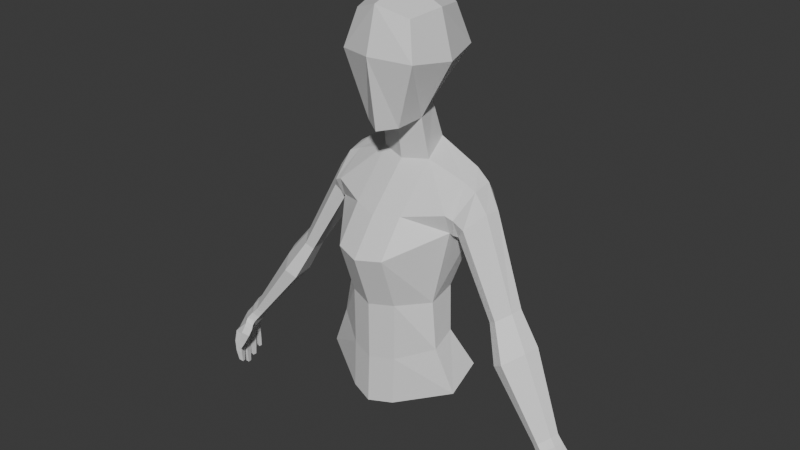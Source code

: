 # Source: woman_low_poly1.blend  (saved by Blender 5.1.29; exported with 4.5.12 LTS)
import bpy
from mathutils import Matrix  # noqa: F401  (used for matrix-valued properties, if any)

bpy.ops.wm.read_factory_settings(use_empty=True)
scene = bpy.context.scene
scene.name = 'Scene'

# ---- collections
col_collection = bpy.data.collections.new('Collection'); scene.collection.children.link(col_collection)

# ---- materials (node trees are filled in below, after node groups)
mat_material = bpy.data.materials.new('Material')
mat_material.alpha_threshold = 0.0
mat_material.use_backface_culling_lightprobe_volume = False
mat_material.roughness = 0.5
mat_material.line_color = (0.0, 0.0, 0.0, 1.0)

# ---- material node trees
mat_material.use_nodes = True; mat_material.node_tree.nodes.clear()
_N = mat_material.node_tree.nodes; _L = mat_material.node_tree.links
n0 = _N.new('ShaderNodeOutputMaterial'); n0.name = 'Material Output'; n0.location = (200, 100)
n1 = _N.new('ShaderNodeBsdfPrincipled'); n1.name = 'Principled BSDF'; n1.location = (-200, 100)
_L.new(n1.outputs[0], n0.inputs[0])
n0.is_active_output = True

# ---- world
world_world = bpy.data.worlds.new('World'); scene.world = world_world
world_world.use_nodes = True; world_world.node_tree.nodes.clear()
_N = world_world.node_tree.nodes; _L = world_world.node_tree.links
n0 = _N.new('ShaderNodeOutputWorld'); n0.name = 'World Output'; n0.location = (200, 100)
n1 = _N.new('ShaderNodeBackground'); n1.name = 'Background'; n1.location = (-200, 100)
n1.inputs[0].default_value = (0.05088, 0.05088, 0.05088, 1.0)
_L.new(n1.outputs[0], n0.inputs[0])
n0.is_active_output = True
world_world.color = (0.05088, 0.05088, 0.05088)
world_world.sun_shadow_jitter_overblur = 0.0

# ---- meshes
me_cube = bpy.data.meshes.new('Cube')
me_cube.from_pydata([(0.04679, 0.07516, 0.07843), (0.02793, 0.04388, -0.07251), (0.05049, -0.03973, 0.07766), (0.03014, -0.04122, -0.09531), (0.0, 0.05873, -0.07727), (0.0, -0.05902, 0.09569), (0.0, -0.0595, -0.1023), (0.0, 0.08653, 0.097), (0.06487, 0.01572, 0.08653), (0.03872, 0.003323, -0.08882), (0.0, 0.01572, 0.1167), (0.0, -0.009344, -0.09493), (0.06191, 0.09495, 0.01225), (0.0668, -0.05431, 0.01553), (0.0, -0.07867, 0.02096), (0.0, 0.1101, 0.01572), (0.0, 0.01572, 0.01179), (0.08582, 0.01572, 0.007859), (0.0444, 0.01572, -0.1603), (0.03361, 0.06366, -0.1386), (0.0, 0.0758, -0.1335), (0.0, 0.001874, -0.1658), (0.04195, -0.07214, -0.579), (0.03116, 0.06338, -0.5231), (0.0, 0.07551, -0.518), (0.0, -0.08599, -0.5845), (0.0, -0.06868, -0.2406), (0.0, -0.1136, -0.3025), (0.0, -0.08161, -0.3965), (0.0, -0.08166, -0.499), (0.04244, -0.06781, -0.4935), (0.04293, -0.06776, -0.391), (0.04342, -0.09974, -0.297), (0.04391, -0.05483, -0.2351), (0.03312, 0.09351, -0.1984), (0.03263, 0.08918, -0.2732), (0.03214, 0.04854, -0.3736), (0.03165, 0.0314, -0.4612), (0.0, 0.04353, -0.4561), (0.0, 0.06067, -0.3685), (0.0, 0.1013, -0.2681), (0.0, 0.1056, -0.1933), (0.1081, 0.02531, -0.1858), (0.1076, 0.05976, -0.1711), (0.131, -0.02146, -0.5478), (0.126, 0.04129, -0.5219), (0.1084, -0.02443, -0.2248), (0.09356, 0.01716, -0.4557), (0.09856, -0.02877, -0.4707), (0.08643, -0.02324, -0.3884), (0.11, -0.01289, -0.2583), (0.1084, 0.08738, -0.207), (0.1105, 0.07116, -0.2571), (0.08144, 0.03061, -0.3803), (0.1297, 0.02426, -0.1958), (0.1325, 0.05586, -0.1885), (0.1215, -0.02138, -0.2306), (0.1152, -0.01079, -0.2621), (0.1265, 0.07546, -0.2103), (0.1174, 0.06187, -0.2568), (0.1514, 0.02506, -0.2273), (0.158, 0.04752, -0.227), (0.1335, -0.0102, -0.2483), (0.1189, -0.002019, -0.267), (0.1441, 0.06462, -0.2361), (0.1228, 0.05767, -0.2646), (0.2199, 0.007084, -0.372), (0.2257, 0.0234, -0.3682), (0.2041, -0.01647, -0.3816), (0.1909, -0.01101, -0.3904), (0.2134, 0.03352, -0.376), (0.1942, 0.01844, -0.3887), (0.2573, -0.007206, -0.4236), (0.2655, 0.01559, -0.4183), (0.2353, -0.04011, -0.437), (0.2168, -0.03248, -0.4494), (0.2482, 0.02972, -0.4293), (0.2215, 0.00866, -0.447), (0.3252, -0.02645, -0.5394), (0.3297, -0.01365, -0.5364), (0.3128, -0.04493, -0.5469), (0.3024, -0.04064, -0.5539), (0.3201, -0.00571, -0.5426), (0.305, -0.01754, -0.5526), (0.3348, -0.02904, -0.5502), (0.3398, -0.01493, -0.547), (0.3223, -0.04733, -0.557), (0.3108, -0.0426, -0.5647), (0.3292, -0.006184, -0.5538), (0.3126, -0.01922, -0.5647), (0.3667, -0.04186, -0.607), (0.3657, -0.001622, -0.611), (0.3635, -0.05419, -0.6096), (0.3583, -0.009083, -0.5781), (0.3451, 0.00143, -0.5854), (0.3392, -0.05262, -0.5847), (0.3569, -0.02778, -0.5756), (0.3326, -0.02386, -0.5927), (0.3256, -0.04681, -0.5908), (0.3403, 0.0001052, -0.5699), (0.3449, -0.02718, -0.5623), (0.3181, -0.04789, -0.5755), (0.3504, -0.01294, -0.5624), (0.3296, -0.05341, -0.5678), (0.3225, -0.01643, -0.578), (0.328, -0.06392, -0.5815), (0.3299, -0.07063, -0.593), (0.3173, -0.06483, -0.5984), (0.3154, -0.05812, -0.5869), (0.3308, -0.05781, -0.6181), (0.3402, -0.06212, -0.6141), (0.3277, -0.06698, -0.6174), (0.3371, -0.07129, -0.6134), (0.3394, -0.06198, -0.6328), (0.3467, -0.06551, -0.6283), (0.3366, -0.06957, -0.6323), (0.3439, -0.0731, -0.6278), (0.353, -0.05447, -0.6355), (0.3283, -0.05915, -0.5732), (0.3347, -0.05877, -0.5898), (0.3222, -0.05067, -0.5934), (0.3555, -0.04279, -0.6362), (0.3161, -0.05446, -0.5792), (0.3697, -0.04472, -0.6338), (0.3671, -0.0564, -0.6331), (0.3499, -0.0525, -0.6158), (0.3524, -0.04082, -0.6165), (0.3672, -0.04662, -0.6548), (0.3649, -0.05705, -0.6542), (0.3523, -0.05533, -0.6564), (0.3546, -0.0449, -0.657), (0.361, -0.049, -0.6735), (0.3595, -0.056, -0.673), (0.351, -0.05485, -0.6745), (0.3525, -0.04784, -0.6749), (0.3541, -0.03938, -0.6399), (0.356, -0.02757, -0.6403), (0.3702, -0.02883, -0.638), (0.3683, -0.04064, -0.6376), (0.3684, -0.03008, -0.6625), (0.3667, -0.04063, -0.6621), (0.354, -0.0395, -0.6642), (0.3557, -0.02895, -0.6646), (0.3628, -0.03209, -0.6841), (0.3617, -0.03917, -0.6839), (0.3532, -0.03842, -0.6853), (0.3543, -0.03133, -0.6855), (0.3547, -0.02666, -0.6366), (0.3537, -0.01474, -0.6369), (0.3678, -0.01265, -0.6344), (0.3688, -0.02458, -0.6342), (0.3513, -0.02643, -0.6172), (0.3504, -0.0145, -0.6174), (0.3659, -0.01435, -0.6552), (0.3667, -0.02501, -0.655), (0.3541, -0.02687, -0.6572), (0.3533, -0.01621, -0.6574), (0.3604, -0.01767, -0.6737), (0.361, -0.02483, -0.6736), (0.3525, -0.02608, -0.675), (0.352, -0.01892, -0.6752), (0.3549, -0.01108, -0.6338), (0.3541, -0.001614, -0.6333), (0.3653, 6.162e-05, -0.6313), (0.3661, -0.009409, -0.6318), (0.3668, -0.02951, -0.6074), (0.354, -0.0004678, -0.6168), (0.3636, -0.0002279, -0.6479), (0.3644, -0.008689, -0.6483), (0.3544, -0.01019, -0.6501), (0.3536, -0.001725, -0.6497), (0.3593, -0.001963, -0.6627), (0.3598, -0.007647, -0.663), (0.353, -0.008653, -0.6642), (0.3525, -0.002969, -0.6639), (0.3676, -0.01482, -0.6081), (0.3361, -0.01295, -0.5907), (0.3206, -0.03007, -0.5769), (0.3285, -0.0343, -0.5929), (0.3392, -0.03584, -0.5643), (0.3511, -0.03998, -0.578)], [], [(11, 9, 3, 6), (17, 8, 2, 13), (15, 7, 0, 12), (8, 10, 5, 2), (13, 2, 5, 14), (16, 15, 4, 11), (14, 16, 11, 6), (0, 7, 10, 8), (12, 0, 8, 17), (11, 4, 20, 21), (1, 12, 17, 9), (5, 10, 16, 14), (10, 7, 15, 16), (3, 13, 14, 6), (4, 15, 12, 1), (9, 17, 13, 3), (30, 29, 25, 22), (1, 9, 18, 19), (9, 11, 21, 18), (4, 1, 19, 20), (24, 23, 22, 25), (38, 37, 23, 24), (29, 38, 24, 25), (31, 30, 48, 49), (23, 37, 47, 45), (34, 19, 43, 51), (19, 18, 42, 43), (37, 36, 53, 47), (21, 20, 41, 26), (26, 41, 40, 27), (27, 40, 39, 28), (28, 39, 38, 29), (20, 19, 34, 41), (41, 34, 35, 40), (40, 35, 36, 39), (39, 36, 37, 38), (18, 21, 26, 33), (33, 26, 27, 32), (32, 27, 28, 31), (31, 28, 29, 30), (47, 48, 44, 45), (50, 52, 59, 57), (51, 43, 55, 58), (52, 50, 49, 53), (53, 49, 48, 47), (35, 34, 51, 52), (22, 23, 45, 44), (32, 31, 49, 50), (36, 35, 52, 53), (33, 32, 50, 46), (18, 33, 46, 42), (30, 22, 44, 48), (59, 58, 64, 65), (57, 59, 65, 63), (42, 46, 56, 54), (43, 42, 54, 55), (52, 51, 58, 59), (46, 50, 57, 56), (60, 62, 68, 66), (64, 61, 67, 70), (56, 57, 63, 62), (55, 54, 60, 61), (58, 55, 61, 64), (54, 56, 62, 60), (71, 70, 76, 77), (69, 71, 77, 75), (63, 65, 71, 69), (65, 64, 70, 71), (62, 63, 69, 68), (61, 60, 66, 67), (72, 74, 80, 78), (76, 73, 79, 82), (68, 69, 75, 74), (67, 66, 72, 73), (70, 67, 73, 76), (66, 68, 74, 72), (83, 82, 88, 89), (81, 83, 89, 87), (75, 77, 83, 81), (77, 76, 82, 83), (74, 75, 81, 80), (73, 72, 78, 79), (94, 93, 91, 166), (80, 81, 87, 86), (79, 78, 84, 85), (82, 79, 85, 88), (78, 80, 86, 84), (117, 121, 130, 129), (98, 178, 126, 125), (97, 176, 152, 151), (95, 98, 125, 92), (93, 96, 165, 175), (102, 100, 96, 93), (101, 98, 120, 122), (104, 99, 94, 176), (101, 177, 178, 98), (99, 102, 93, 94), (100, 179, 180, 96), (84, 179, 100), (88, 85, 102, 99), (87, 89, 177, 101), (89, 88, 99, 104), (86, 87, 101, 103), (85, 84, 100, 102), (105, 108, 107, 106), (95, 103, 118, 119), (103, 101, 122, 118), (106, 107, 111, 112), (111, 109, 113, 115), (107, 120, 109, 111), (98, 95, 119, 120), (113, 114, 116, 115), (109, 110, 114, 113), (110, 112, 116, 114), (112, 111, 115, 116), (119, 118, 105, 106), (119, 106, 112, 110), (118, 122, 108, 105), (120, 119, 110, 109), (122, 120, 107, 108), (92, 90, 126, 125), (117, 124, 92, 125), (121, 117, 125, 126), (123, 121, 126, 90), (130, 127, 131, 134), (124, 117, 129, 128), (121, 123, 127, 130), (123, 124, 128, 127), (132, 133, 134, 131), (127, 128, 132, 131), (129, 130, 134, 133), (128, 129, 133, 132), (135, 136, 142, 141), (90, 165, 151, 126), (135, 138, 90, 126), (136, 135, 126, 151), (137, 136, 151, 165), (142, 139, 143, 146), (138, 135, 141, 140), (136, 137, 139, 142), (137, 138, 140, 139), (144, 145, 146, 143), (139, 140, 144, 143), (141, 142, 146, 145), (140, 141, 145, 144), (147, 148, 156, 155), (165, 175, 152, 151), (147, 150, 165, 151), (148, 147, 151, 152), (149, 148, 152, 175), (156, 153, 157, 160), (150, 147, 155, 154), (148, 149, 153, 156), (149, 150, 154, 153), (158, 159, 160, 157), (153, 154, 158, 157), (155, 156, 160, 159), (154, 155, 159, 158), (161, 162, 170, 169), (175, 91, 166, 152), (161, 164, 175, 152), (162, 161, 152, 166), (163, 162, 166, 91), (170, 167, 171, 174), (164, 161, 169, 168), (162, 163, 167, 170), (163, 164, 168, 167), (172, 173, 174, 171), (167, 168, 172, 171), (169, 170, 174, 173), (168, 169, 173, 172), (180, 179, 103, 95), (175, 91, 93), (138, 137, 165, 90), (124, 123, 90, 92), (150, 149, 175, 165), (164, 163, 91, 175), (152, 176, 94, 166), (176, 97, 104), (126, 178, 97, 151), (178, 177, 104, 97), (177, 89, 104), (165, 96, 180, 90), (90, 180, 95, 92), (179, 84, 86, 103)])
_uv = me_cube.uv_layers.new(name='UVMap')
_uv.uv.foreach_set('vector', [0.25, 0.625, 0.375, 0.625, 0.3609, 0.7313, 0.25, 0.75, 0.5, 0.625, 0.625, 0.625, 0.6378, 0.7326, 0.5, 0.7454, 0.5, 0.375, 0.625, 0.375, 0.6403, 0.5005, 0.5, 0.4852, 0.625, 0.625, 0.75, 0.625, 0.75, 0.75, 0.6378, 0.7326, 0.5, 0.7454, 0.6378, 0.7326, 0.625, 0.875, 0.5, 0.875, 0.4688, 0.6562, 0.4375, 0.4375, 0.25, 0.5, 0.3125, 0.6875, 0.5, 0.875, 0.4688, 0.6562, 0.3125, 0.6875, 0.375, 0.875, 0.6403, 0.5005, 0.75, 0.5, 0.75, 0.625, 0.625, 0.625, 0.5, 0.4852, 0.6403, 0.5005, 0.625, 0.625, 0.5, 0.625, 0.3125, 0.6875, 0.25, 0.5, 0.25, 0.5, 0.3125, 0.6875, 0.3576, 0.5027, 0.5, 0.4852, 0.5, 0.625, 0.375, 0.625, 0.625, 0.875, 0.625, 0.625, 0.4688, 0.6562, 0.5, 0.875, 0.625, 0.625, 0.625, 0.375, 0.4375, 0.4375, 0.4688, 0.6562, 0.3609, 0.7313, 0.5, 0.7454, 0.5, 0.875, 0.375, 0.875, 0.375, 0.375, 0.5, 0.375, 0.5, 0.4852, 0.3576, 0.5027, 0.375, 0.625, 0.5, 0.625, 0.5, 0.7454, 0.3609, 0.7313, 0.375, 0.625, 0.25, 0.625, 0.25, 0.625, 0.375, 0.625, 0.3576, 0.5027, 0.375, 0.625, 0.375, 0.625, 0.3576, 0.5027, 0.375, 0.625, 0.25, 0.625, 0.25, 0.625, 0.375, 0.625, 0.375, 0.375, 0.3576, 0.5027, 0.3576, 0.5027, 0.375, 0.375, 0.25, 0.5, 0.3576, 0.5027, 0.375, 0.625, 0.25, 0.625, 0.375, 0.375, 0.3576, 0.5027, 0.3576, 0.5027, 0.375, 0.375, 0.3125, 0.6875, 0.25, 0.5, 0.25, 0.5, 0.3125, 0.6875, 0.375, 0.625, 0.375, 0.625, 0.3694, 0.5858, 0.3694, 0.5858, 0.3576, 0.5027, 0.3576, 0.5027, 0.3613, 0.5291, 0.3613, 0.5291, 0.3576, 0.5027, 0.3576, 0.5027, 0.3576, 0.5027, 0.3576, 0.5027, 0.3576, 0.5027, 0.375, 0.625, 0.375, 0.625, 0.3576, 0.5027, 0.3576, 0.5027, 0.3576, 0.5027, 0.3613, 0.5291, 0.3613, 0.5291, 0.3125, 0.6875, 0.25, 0.5, 0.25, 0.5, 0.3125, 0.6875, 0.3125, 0.6875, 0.25, 0.5, 0.25, 0.5, 0.3125, 0.6875, 0.3125, 0.6875, 0.25, 0.5, 0.25, 0.5, 0.3125, 0.6875, 0.3125, 0.6875, 0.25, 0.5, 0.25, 0.5, 0.3125, 0.6875, 0.375, 0.375, 0.3576, 0.5027, 0.3576, 0.5027, 0.375, 0.375, 0.375, 0.375, 0.3576, 0.5027, 0.3576, 0.5027, 0.375, 0.375, 0.375, 0.375, 0.3576, 0.5027, 0.3576, 0.5027, 0.375, 0.375, 0.375, 0.375, 0.3576, 0.5027, 0.3576, 0.5027, 0.375, 0.375, 0.375, 0.625, 0.25, 0.625, 0.25, 0.625, 0.375, 0.625, 0.375, 0.625, 0.25, 0.625, 0.25, 0.625, 0.375, 0.625, 0.375, 0.625, 0.25, 0.625, 0.25, 0.625, 0.375, 0.625, 0.375, 0.625, 0.25, 0.625, 0.25, 0.625, 0.375, 0.625, 0.3613, 0.5291, 0.3694, 0.5858, 0.3694, 0.5858, 0.3613, 0.5291, 0.3694, 0.5858, 0.3613, 0.5291, 0.3613, 0.5291, 0.3694, 0.5858, 0.3576, 0.5027, 0.3576, 0.5027, 0.3576, 0.5027, 0.3576, 0.5027, 0.3613, 0.5291, 0.3694, 0.5858, 0.3694, 0.5858, 0.3613, 0.5291, 0.3613, 0.5291, 0.3694, 0.5858, 0.3694, 0.5858, 0.3613, 0.5291, 0.3576, 0.5027, 0.3576, 0.5027, 0.3576, 0.5027, 0.3613, 0.5291, 0.375, 0.625, 0.3576, 0.5027, 0.3613, 0.5291, 0.3694, 0.5858, 0.375, 0.625, 0.375, 0.625, 0.3694, 0.5858, 0.3694, 0.5858, 0.3576, 0.5027, 0.3576, 0.5027, 0.3613, 0.5291, 0.3613, 0.5291, 0.375, 0.625, 0.375, 0.625, 0.3694, 0.5858, 0.375, 0.625, 0.375, 0.625, 0.375, 0.625, 0.375, 0.625, 0.375, 0.625, 0.375, 0.625, 0.375, 0.625, 0.3694, 0.5858, 0.3694, 0.5858, 0.3613, 0.5291, 0.3576, 0.5027, 0.3576, 0.5027, 0.3613, 0.5291, 0.3694, 0.5858, 0.3613, 0.5291, 0.3613, 0.5291, 0.3694, 0.5858, 0.375, 0.625, 0.375, 0.625, 0.375, 0.625, 0.375, 0.625, 0.3576, 0.5027, 0.375, 0.625, 0.375, 0.625, 0.3576, 0.5027, 0.3613, 0.5291, 0.3576, 0.5027, 0.3576, 0.5027, 0.3613, 0.5291, 0.375, 0.625, 0.3694, 0.5858, 0.3694, 0.5858, 0.375, 0.625, 0.375, 0.625, 0.375, 0.625, 0.375, 0.625, 0.375, 0.625, 0.3576, 0.5027, 0.3576, 0.5027, 0.3576, 0.5027, 0.3576, 0.5027, 0.375, 0.625, 0.3694, 0.5858, 0.3694, 0.5858, 0.375, 0.625, 0.3576, 0.5027, 0.375, 0.625, 0.375, 0.625, 0.3576, 0.5027, 0.3576, 0.5027, 0.3576, 0.5027, 0.3576, 0.5027, 0.3576, 0.5027, 0.375, 0.625, 0.375, 0.625, 0.375, 0.625, 0.375, 0.625, 0.3613, 0.5291, 0.3576, 0.5027, 0.3576, 0.5027, 0.3613, 0.5291, 0.3694, 0.5858, 0.3613, 0.5291, 0.3613, 0.5291, 0.3694, 0.5858, 0.3694, 0.5858, 0.3613, 0.5291, 0.3613, 0.5291, 0.3694, 0.5858, 0.3613, 0.5291, 0.3576, 0.5027, 0.3576, 0.5027, 0.3613, 0.5291, 0.375, 0.625, 0.3694, 0.5858, 0.3694, 0.5858, 0.375, 0.625, 0.3576, 0.5027, 0.375, 0.625, 0.375, 0.625, 0.3576, 0.5027, 0.375, 0.625, 0.375, 0.625, 0.375, 0.625, 0.375, 0.625, 0.3576, 0.5027, 0.3576, 0.5027, 0.3576, 0.5027, 0.3576, 0.5027, 0.375, 0.625, 0.3694, 0.5858, 0.3694, 0.5858, 0.375, 0.625, 0.3576, 0.5027, 0.375, 0.625, 0.375, 0.625, 0.3576, 0.5027, 0.3576, 0.5027, 0.3576, 0.5027, 0.3576, 0.5027, 0.3576, 0.5027, 0.375, 0.625, 0.375, 0.625, 0.375, 0.625, 0.375, 0.625, 0.3613, 0.5291, 0.3576, 0.5027, 0.3576, 0.5027, 0.3613, 0.5291, 0.3694, 0.5858, 0.3613, 0.5291, 0.3613, 0.5291, 0.3694, 0.5858, 0.3694, 0.5858, 0.3613, 0.5291, 0.3613, 0.5291, 0.3694, 0.5858, 0.3613, 0.5291, 0.3576, 0.5027, 0.3576, 0.5027, 0.3613, 0.5291, 0.375, 0.625, 0.3694, 0.5858, 0.3694, 0.5858, 0.375, 0.625, 0.3576, 0.5027, 0.375, 0.625, 0.375, 0.625, 0.3576, 0.5027, 0.3576, 0.5027, 0.3576, 0.5027, 0.3576, 0.5027, 0.3576, 0.5027, 0.375, 0.625, 0.3694, 0.5858, 0.3694, 0.5858, 0.375, 0.625, 0.3576, 0.5027, 0.375, 0.625, 0.375, 0.625, 0.3576, 0.5027, 0.3576, 0.5027, 0.3576, 0.5027, 0.3576, 0.5027, 0.3576, 0.5027, 0.375, 0.625, 0.375, 0.625, 0.375, 0.625, 0.375, 0.625, 0.375, 0.625, 0.375, 0.625, 0.375, 0.625, 0.375, 0.625, 0.3694, 0.5858, 0.3647, 0.5524, 0.3656, 0.5593, 0.3694, 0.5858, 0.3613, 0.5291, 0.3592, 0.5142, 0.3592, 0.5142, 0.3613, 0.5291, 0.375, 0.625, 0.3694, 0.5858, 0.3694, 0.5858, 0.375, 0.625, 0.3576, 0.5027, 0.375, 0.625, 0.3689, 0.5823, 0.3637, 0.5457, 0.3576, 0.5027, 0.375, 0.6249, 0.375, 0.625, 0.3576, 0.5027, 0.3694, 0.5858, 0.3694, 0.5858, 0.3694, 0.5858, 0.3694, 0.5858, 0.3613, 0.5291, 0.3576, 0.5027, 0.3576, 0.5027, 0.3592, 0.5142, 0.3694, 0.5858, 0.3648, 0.5537, 0.3647, 0.5524, 0.3694, 0.5858, 0.3576, 0.5027, 0.3576, 0.5027, 0.3576, 0.5027, 0.3576, 0.5027, 0.375, 0.6249, 0.375, 0.625, 0.375, 0.625, 0.375, 0.625, 0.375, 0.625, 0.375, 0.625, 0.375, 0.6249, 0.3576, 0.5027, 0.3576, 0.5027, 0.3576, 0.5027, 0.3576, 0.5027, 0.3694, 0.5858, 0.3613, 0.5291, 0.3648, 0.5537, 0.3694, 0.5858, 0.3613, 0.5291, 0.3576, 0.5027, 0.3576, 0.5027, 0.3613, 0.5291, 0.375, 0.625, 0.3694, 0.5858, 0.3694, 0.5858, 0.375, 0.625, 0.3576, 0.5027, 0.375, 0.625, 0.375, 0.6249, 0.3576, 0.5027, 0.375, 0.625, 0.3694, 0.5858, 0.3694, 0.5858, 0.375, 0.625, 0.375, 0.625, 0.375, 0.625, 0.375, 0.625, 0.375, 0.625, 0.375, 0.625, 0.3694, 0.5858, 0.3694, 0.5858, 0.375, 0.625, 0.375, 0.625, 0.3694, 0.5858, 0.3694, 0.5858, 0.375, 0.625, 0.3694, 0.5858, 0.3694, 0.5858, 0.3694, 0.5858, 0.3694, 0.5858, 0.3694, 0.5858, 0.3694, 0.586, 0.3694, 0.5858, 0.3694, 0.5858, 0.3694, 0.5858, 0.375, 0.625, 0.375, 0.6251, 0.3694, 0.586, 0.3694, 0.5858, 0.375, 0.625, 0.375, 0.625, 0.3694, 0.5858, 0.3694, 0.5858, 0.375, 0.625, 0.375, 0.625, 0.3694, 0.5858, 0.375, 0.625, 0.375, 0.625, 0.375, 0.625, 0.375, 0.625, 0.375, 0.625, 0.3694, 0.5858, 0.3694, 0.5858, 0.375, 0.625, 0.375, 0.625, 0.375, 0.625, 0.375, 0.625, 0.375, 0.625, 0.375, 0.625, 0.375, 0.625, 0.375, 0.625, 0.375, 0.625, 0.375, 0.625, 0.3694, 0.5858, 0.3694, 0.5858, 0.375, 0.625, 0.3694, 0.586, 0.375, 0.6251, 0.375, 0.625, 0.3694, 0.5858, 0.3694, 0.5858, 0.3694, 0.5858, 0.3694, 0.5858, 0.3694, 0.5858, 0.375, 0.625, 0.375, 0.625, 0.375, 0.625, 0.375, 0.625, 0.375, 0.625, 0.375, 0.625, 0.375, 0.625, 0.375, 0.625, 0.375, 0.625, 0.375, 0.625, 0.375, 0.625, 0.375, 0.625, 0.375, 0.625, 0.375, 0.625, 0.375, 0.625, 0.375, 0.625, 0.375, 0.625, 0.375, 0.625, 0.375, 0.625, 0.375, 0.625, 0.375, 0.625, 0.375, 0.625, 0.375, 0.625, 0.375, 0.625, 0.375, 0.625, 0.375, 0.625, 0.375, 0.625, 0.375, 0.625, 0.0, 0.0, 0.0, 0.0, 0.0, 0.0, 0.0, 0.0, 0.375, 0.625, 0.375, 0.625, 0.375, 0.625, 0.375, 0.625, 0.0, 0.0, 0.0, 0.0, 0.0, 0.0, 0.0, 0.0, 0.375, 0.625, 0.375, 0.625, 0.375, 0.625, 0.375, 0.625, 0.375, 0.625, 0.375, 0.625, 0.375, 0.625, 0.375, 0.625, 0.375, 0.625, 0.375, 0.625, 0.375, 0.625, 0.375, 0.625, 0.375, 0.625, 0.375, 0.625, 0.375, 0.625, 0.375, 0.625, 0.375, 0.625, 0.375, 0.625, 0.375, 0.625, 0.375, 0.625, 0.375, 0.625, 0.375, 0.625, 0.375, 0.625, 0.375, 0.625, 0.375, 0.625, 0.375, 0.625, 0.375, 0.625, 0.375, 0.625, 0.375, 0.625, 0.375, 0.625, 0.375, 0.625, 0.375, 0.625, 0.375, 0.625, 0.375, 0.625, 0.375, 0.625, 0.375, 0.625, 0.375, 0.625, 0.375, 0.625, 0.375, 0.625, 0.375, 0.625, 0.0, 0.0, 0.0, 0.0, 0.0, 0.0, 0.0, 0.0, 0.375, 0.625, 0.375, 0.625, 0.375, 0.625, 0.375, 0.625, 0.0, 0.0, 0.0, 0.0, 0.0, 0.0, 0.0, 0.0, 0.375, 0.625, 0.375, 0.625, 0.375, 0.625, 0.375, 0.625, 0.375, 0.625, 0.375, 0.625, 0.375, 0.625, 0.375, 0.625, 0.375, 0.625, 0.375, 0.625, 0.375, 0.625, 0.375, 0.625, 0.375, 0.625, 0.375, 0.625, 0.375, 0.625, 0.375, 0.625, 0.375, 0.625, 0.375, 0.625, 0.375, 0.625, 0.375, 0.625, 0.375, 0.625, 0.375, 0.625, 0.375, 0.625, 0.375, 0.625, 0.375, 0.625, 0.375, 0.625, 0.375, 0.625, 0.375, 0.625, 0.375, 0.625, 0.375, 0.625, 0.375, 0.625, 0.375, 0.625, 0.375, 0.625, 0.375, 0.625, 0.375, 0.625, 0.375, 0.625, 0.375, 0.625, 0.375, 0.625, 0.375, 0.625, 0.375, 0.625, 0.0, 0.0, 0.0, 0.0, 0.0, 0.0, 0.0, 0.0, 0.375, 0.625, 0.375, 0.625, 0.375, 0.625, 0.375, 0.625, 0.0, 0.0, 0.0, 0.0, 0.0, 0.0, 0.0, 0.0, 0.375, 0.625, 0.375, 0.625, 0.375, 0.625, 0.375, 0.625, 0.375, 0.625, 0.375, 0.625, 0.375, 0.625, 0.375, 0.625, 0.375, 0.625, 0.375, 0.625, 0.375, 0.625, 0.375, 0.625, 0.375, 0.625, 0.375, 0.625, 0.375, 0.625, 0.375, 0.625, 0.375, 0.625, 0.375, 0.625, 0.375, 0.625, 0.375, 0.625, 0.375, 0.625, 0.375, 0.625, 0.375, 0.625, 0.375, 0.625, 0.375, 0.625, 0.375, 0.625, 0.375, 0.625, 0.375, 0.625, 0.375, 0.625, 0.375, 0.625, 0.375, 0.625, 0.375, 0.625, 0.375, 0.625, 0.375, 0.625, 0.375, 0.625, 0.375, 0.625, 0.375, 0.625, 0.375, 0.625, 0.375, 0.625, 0.375, 0.625, 0.0, 0.0, 0.0, 0.0, 0.0, 0.0, 0.0, 0.0, 0.375, 0.625, 0.375, 0.625, 0.375, 0.625, 0.375, 0.625, 0.0, 0.0, 0.0, 0.0, 0.0, 0.0, 0.0, 0.0, 0.375, 0.625, 0.375, 0.625, 0.375, 0.625, 0.375, 0.625, 0.375, 0.625, 0.375, 0.625, 0.375, 0.625, 0.375, 0.625, 0.375, 0.625, 0.375, 0.625, 0.375, 0.625, 0.375, 0.625, 0.3637, 0.5457, 0.3576, 0.5027, 0.3576, 0.5027, 0.375, 0.625, 0.375, 0.625, 0.375, 0.625, 0.375, 0.625, 0.375, 0.625, 0.375, 0.625, 0.375, 0.625, 0.375, 0.625, 0.375, 0.625, 0.375, 0.625, 0.375, 0.625, 0.375, 0.625, 0.375, 0.625, 0.375, 0.625, 0.375, 0.625, 0.375, 0.625, 0.3592, 0.5142, 0.3592, 0.5142, 0.3576, 0.5027, 0.3576, 0.5027, 0.3592, 0.5142, 0.3613, 0.5291, 0.3613, 0.5291, 0.3656, 0.5593, 0.3647, 0.5524, 0.3613, 0.5291, 0.3613, 0.5291, 0.3647, 0.5524, 0.3648, 0.5537, 0.3613, 0.5291, 0.3613, 0.5291, 0.3648, 0.5537, 0.3613, 0.5291, 0.3613, 0.5291, 0.3689, 0.5823, 0.375, 0.625, 0.375, 0.625, 0.375, 0.625, 0.375, 0.625, 0.375, 0.625, 0.375, 0.625, 0.375, 0.625, 0.375, 0.625, 0.375, 0.625, 0.375, 0.625, 0.375, 0.625])
me_cube.materials.append(mat_material)
me_cube.use_mirror_vertex_groups = False
me_cube.update()

# ---- objects
ob_cube = bpy.data.objects.new('Cube', me_cube)
ob_empty = bpy.data.objects.new('Empty', None)
ob_empty_001 = bpy.data.objects.new('Empty.001', None)

# ---- transforms, parenting, visibility, modifiers, constraints
ob_cube.location = (-0.009801, -1.975e-07, 1.47)
ob_cube.lock_rotations_4d = False
ob_cube.empty_display_type = 'ARROWS'
ob_cube.lineart.crease_threshold = 0.0
_m = ob_cube.modifiers.new('Mirror', 'MIRROR')
_m.use_clip = True
ob_empty.location = (0.4213, 3.155, 0.797)
ob_empty.rotation_euler = (1.571, -0.0, 0.0)
ob_empty.scale = (0.3428, 0.3428, 0.3428)
ob_empty.empty_display_type = 'IMAGE'
ob_empty.empty_display_size = 5.0
ob_empty.use_empty_image_alpha = True
ob_empty.color = (1.0, 1.0, 1.0, 0.5)
ob_empty_001.location = (2.017, 0.00407, 0.797)
ob_empty_001.rotation_euler = (1.571, -0.0, 4.712)
ob_empty_001.scale = (0.3428, 0.3428, 0.3428)
ob_empty_001.empty_display_type = 'IMAGE'
ob_empty_001.empty_display_size = 5.0
ob_empty_001.use_empty_image_alpha = True
ob_empty_001.color = (1.0, 1.0, 1.0, 0.5)

# ---- collection membership
col_collection.objects.link(ob_cube)
col_collection.objects.link(ob_empty)
col_collection.objects.link(ob_empty_001)

# ---- scene / render settings (as saved in the file)
scene.frame_start = 1; scene.frame_end = 250; scene.frame_set(64)
scene.render.engine = 'BLENDER_EEVEE_NEXT'
scene.render.bake_bias = 0.0
scene.render.bake_samples = 0
scene.cycles.sampling_pattern = 'TABULATED_SOBOL'
scene.eevee.use_volume_custom_range = False
bpy.context.view_layer.update()

# ---- added for rendering (the .blend has no active camera and no usable light): camera, sun
cam_auto = bpy.data.cameras.new('AutoCamera')
cam_auto.lens = 50.0
cam_auto.sensor_width = 36.0
cam_auto.clip_end = 1000.0
ob_auto_camera = bpy.data.objects.new('AutoCamera', cam_auto)
scene.collection.objects.link(ob_auto_camera)
ob_auto_camera.location = (1.02119, -1.23893, 2.01036)
ob_auto_camera.rotation_euler = (1.09748, -7.21219e-08, 0.694738)
scene.camera = ob_auto_camera
light_auto_sun = bpy.data.lights.new('AutoSun', 'SUN')
light_auto_sun.energy = 3.0
light_auto_sun.angle = 0.0523599
ob_auto_sun = bpy.data.objects.new('AutoSun', light_auto_sun)
scene.collection.objects.link(ob_auto_sun)
ob_auto_sun.rotation_euler = (0.872665, 0.174533, 0.523599)
bpy.context.view_layer.update()
